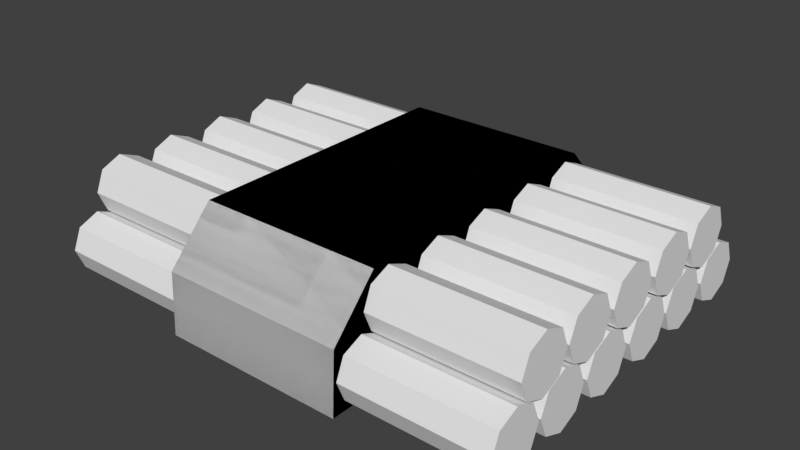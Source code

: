 # Source: Dynamite.blend  (saved by Blender 2.79.0; exported with 4.5.12 LTS)
import bpy
from mathutils import Matrix  # noqa: F401  (used for matrix-valued properties, if any)

bpy.ops.wm.read_factory_settings(use_empty=True)
scene = bpy.context.scene
scene.name = 'Scene'

# ---- collections
col_collection_1 = bpy.data.collections.new('Collection 1'); scene.collection.children.link(col_collection_1)

# ---- world
world_world = bpy.data.worlds.new('World'); scene.world = world_world
world_world.color = (0.05088, 0.05088, 0.05088)
world_world.use_sun_shadow = False
world_world.sun_shadow_jitter_overblur = 0.0
world_world.cycles.sampling_method = 'MANUAL'

# ---- meshes
me_cylinder_002 = bpy.data.meshes.new('Cylinder.002')
me_cylinder_002.from_pydata([(1.5, 2.3, 1.8), (1.5, 3.1, 0.0), (1.5, -2.3, 1.8), (1.5, -3.1, 0.0), (-1.5, 2.3, 1.8), (-1.5, 3.1, 0.0), (-1.5, -2.3, 1.8), (-1.5, -3.1, 0.0), (1.5, -3.05, 1.0), (-1.5, -3.05, 1.0), (1.5, 3.05, 1.0), (-1.5, 3.05, 1.0), (-1.0, -1.7, 1.8), (-1.0, -1.7, 2.0), (-1.0, 1.8, 1.8), (-1.0, 1.8, 2.0), (1.0, -1.7, 1.8), (1.0, -1.7, 2.0), (1.0, 1.8, 1.8), (1.0, 1.8, 2.0)], [], [(2, 0, 4, 6), (5, 1, 3, 7), (8, 2, 6, 9), (11, 4, 0, 10), (3, 8, 9, 7), (5, 11, 10, 1), (12, 13, 15, 14), (14, 15, 19, 18), (18, 19, 17, 16), (16, 17, 13, 12), (14, 18, 16, 12), (19, 15, 13, 17), (11, 5, 7, 9, 6, 4), (3, 1, 10, 0, 2, 8)])
me_cylinder_002.use_remesh_preserve_volume = False
me_cylinder_002.use_remesh_preserve_attributes = False
me_cylinder_002.use_mirror_vertex_groups = False
me_cylinder_002.update()
me_cylinder_001 = bpy.data.meshes.new('Cylinder.001')
me_cylinder_001.from_pydata([(1.5, 2.3, 1.8), (1.5, 3.1, 0.0), (1.5, -2.3, 1.8), (1.5, -3.1, 0.0), (-1.5, 2.3, 1.8), (-1.5, 3.1, 0.0), (-1.5, -2.3, 1.8), (-1.5, -3.1, 0.0), (1.5, -3.05, 1.0), (-1.5, -3.05, 1.0), (1.5, 3.05, 1.0), (-1.5, 3.05, 1.0), (-1.0, -1.7, 1.8), (-1.0, -1.7, 2.0), (-1.0, 1.8, 1.8), (-1.0, 1.8, 2.0), (1.0, -1.7, 1.8), (1.0, -1.7, 2.0), (1.0, 1.8, 1.8), (1.0, 1.8, 2.0)], [], [(2, 0, 4, 6), (5, 1, 3, 7), (8, 2, 6, 9), (11, 4, 0, 10), (3, 8, 9, 7), (5, 11, 10, 1), (12, 13, 15, 14), (14, 15, 19, 18), (18, 19, 17, 16), (16, 17, 13, 12), (14, 18, 16, 12), (19, 15, 13, 17), (11, 5, 7, 9, 6, 4), (3, 1, 10, 0, 2, 8)])
me_cylinder_001.use_remesh_preserve_volume = False
me_cylinder_001.use_remesh_preserve_attributes = False
me_cylinder_001.use_mirror_vertex_groups = False
me_cylinder_001.update()
me_cylinder = bpy.data.meshes.new('Cylinder')
me_cylinder.from_pydata([(-3.836, -1.076, 0.5), (3.836, -1.076, 0.5), (-3.836, -1.215, 0.163), (3.836, -1.215, 0.163), (-3.836, -1.552, 0.02345), (3.836, -1.552, 0.02345), (-3.836, -1.889, 0.163), (3.836, -1.889, 0.163), (-3.836, -2.029, 0.5), (3.836, -2.029, 0.5), (-3.836, -1.889, 0.837), (3.836, -1.889, 0.837), (-3.836, -1.552, 0.9765), (3.836, -1.552, 0.9765), (-3.836, -1.215, 0.837), (3.836, -1.215, 0.837), (-3.836, -2.07, 0.5), (3.836, -2.07, 0.5), (-3.836, -2.21, 0.163), (3.836, -2.21, 0.163), (-3.836, -2.546, 0.02345), (3.836, -2.546, 0.02345), (-3.836, -2.883, 0.163), (3.836, -2.883, 0.163), (-3.836, -3.023, 0.5), (3.836, -3.023, 0.5), (-3.836, -2.883, 0.837), (3.836, -2.883, 0.837), (-3.836, -2.546, 0.9765), (3.836, -2.546, 0.9765), (-3.836, -2.21, 0.837), (3.836, -2.21, 0.837), (-3.836, -0.04839, 0.5), (3.836, -0.04839, 0.5), (-3.836, -0.188, 0.163), (3.836, -0.188, 0.163), (-3.836, -0.5249, 0.02345), (3.836, -0.5249, 0.02345), (-3.836, -0.8619, 0.163), (3.836, -0.8619, 0.163), (-3.836, -1.001, 0.5), (3.836, -1.001, 0.5), (-3.836, -0.8619, 0.837), (3.836, -0.8619, 0.837), (-3.836, -0.5249, 0.9765), (3.836, -0.5249, 0.9765), (-3.836, -0.188, 0.837), (3.836, -0.188, 0.837), (-3.836, 1.995, 0.5), (3.836, 1.995, 0.5), (-3.836, 1.856, 0.163), (3.836, 1.856, 0.163), (-3.836, 1.519, 0.02345), (3.836, 1.519, 0.02345), (-3.836, 1.182, 0.163), (3.836, 1.182, 0.163), (-3.836, 1.042, 0.5), (3.836, 1.042, 0.5), (-3.836, 1.182, 0.837), (3.836, 1.182, 0.837), (-3.836, 1.519, 0.9765), (3.836, 1.519, 0.9765), (-3.836, 1.856, 0.837), (3.836, 1.856, 0.837), (-3.836, 1.001, 0.5), (3.836, 1.001, 0.5), (-3.836, 0.8619, 0.163), (3.836, 0.8619, 0.163), (-3.836, 0.5249, 0.02345), (3.836, 0.5249, 0.02345), (-3.836, 0.188, 0.163), (3.836, 0.188, 0.163), (-3.836, 0.04839, 0.5), (3.836, 0.04839, 0.5), (-3.836, 0.188, 0.837), (3.836, 0.188, 0.837), (-3.836, 0.5249, 0.9765), (3.836, 0.5249, 0.9765), (-3.836, 0.8619, 0.837), (3.836, 0.8619, 0.837), (-3.836, 3.023, 0.5), (3.836, 3.023, 0.5), (-3.836, 2.883, 0.163), (3.836, 2.883, 0.163), (-3.836, 2.546, 0.02345), (3.836, 2.546, 0.02345), (-3.836, 2.21, 0.163), (3.836, 2.21, 0.163), (-3.836, 2.07, 0.5), (3.836, 2.07, 0.5), (-3.836, 2.21, 0.837), (3.836, 2.21, 0.837), (-3.836, 2.546, 0.9765), (3.836, 2.546, 0.9765), (-3.836, 2.883, 0.837), (3.836, 2.883, 0.837), (-3.836, -0.551, 1.268), (3.836, -0.551, 1.268), (-3.836, -0.6906, 0.9311), (3.836, -0.6906, 0.9311), (-3.836, -1.028, 0.7915), (3.836, -1.028, 0.7915), (-3.836, -1.364, 0.9311), (3.836, -1.364, 0.9311), (-3.836, -1.504, 1.268), (3.836, -1.504, 1.268), (-3.836, -1.364, 1.605), (3.836, -1.364, 1.605), (-3.836, -1.028, 1.745), (3.836, -1.028, 1.745), (-3.836, -0.6906, 1.605), (3.836, -0.6906, 1.605), (-3.836, -1.545, 1.268), (3.836, -1.545, 1.268), (-3.836, -1.685, 0.9311), (3.836, -1.685, 0.9311), (-3.836, -2.022, 0.7915), (3.836, -2.022, 0.7915), (-3.836, -2.359, 0.9311), (3.836, -2.359, 0.9311), (-3.836, -2.498, 1.268), (3.836, -2.498, 1.268), (-3.836, -2.359, 1.605), (3.836, -2.359, 1.605), (-3.836, -2.022, 1.745), (3.836, -2.022, 1.745), (-3.836, -1.685, 1.605), (3.836, -1.685, 1.605), (-3.836, 0.4765, 1.268), (3.836, 0.4765, 1.268), (-3.836, 0.337, 0.9311), (3.836, 0.337, 0.9311), (-3.836, 5.96e-08, 0.7915), (3.836, 5.96e-08, 0.7915), (-3.836, -0.337, 0.9311), (3.836, -0.337, 0.9311), (-3.836, -0.4765, 1.268), (3.836, -0.4765, 1.268), (-3.836, -0.337, 1.605), (3.836, -0.337, 1.605), (-3.836, 5.96e-08, 1.745), (3.836, 5.96e-08, 1.745), (-3.836, 0.337, 1.605), (3.836, 0.337, 1.605), (-3.836, 2.52, 1.268), (3.836, 2.52, 1.268), (-3.836, 2.381, 0.9311), (3.836, 2.381, 0.9311), (-3.836, 2.044, 0.7915), (3.836, 2.044, 0.7915), (-3.836, 1.707, 0.9311), (3.836, 1.707, 0.9311), (-3.836, 1.567, 1.268), (3.836, 1.567, 1.268), (-3.836, 1.707, 1.605), (3.836, 1.707, 1.605), (-3.836, 2.044, 1.745), (3.836, 2.044, 1.745), (-3.836, 2.381, 1.605), (3.836, 2.381, 1.605), (-3.836, 1.526, 1.268), (3.836, 1.526, 1.268), (-3.836, 1.387, 0.9311), (3.836, 1.387, 0.9311), (-3.836, 1.05, 0.7915), (3.836, 1.05, 0.7915), (-3.836, 0.7129, 0.9311), (3.836, 0.7129, 0.9311), (-3.836, 0.5733, 1.268), (3.836, 0.5733, 1.268), (-3.836, 0.7129, 1.605), (3.836, 0.7129, 1.605), (-3.836, 1.05, 1.745), (3.836, 1.05, 1.745), (-3.836, 1.387, 1.605), (3.836, 1.387, 1.605), (1.5, 2.3, 1.8), (1.5, 3.1, 0.0), (1.5, -2.3, 1.8), (1.5, -3.1, 0.0), (-1.5, 2.3, 1.8), (-1.5, 3.1, 0.0), (-1.5, -2.3, 1.8), (-1.5, -3.1, 0.0), (1.5, -3.05, 1.0), (-1.5, -3.05, 1.0), (1.5, 3.05, 1.0), (-1.5, 3.05, 1.0), (-1.0, -1.7, 1.8), (-1.0, -1.7, 2.0), (-1.0, 1.8, 1.8), (-1.0, 1.8, 2.0), (1.0, -1.7, 1.8), (1.0, -1.7, 2.0), (1.0, 1.8, 1.8), (1.0, 1.8, 2.0)], [], [(0, 1, 3, 2), (2, 3, 5, 4), (4, 5, 7, 6), (6, 7, 9, 8), (8, 9, 11, 10), (10, 11, 13, 12), (3, 1, 15, 13, 11, 9, 7, 5), (12, 13, 15, 14), (14, 15, 1, 0), (0, 2, 4, 6, 8, 10, 12, 14), (16, 17, 19, 18), (18, 19, 21, 20), (20, 21, 23, 22), (22, 23, 25, 24), (24, 25, 27, 26), (26, 27, 29, 28), (19, 17, 31, 29, 27, 25, 23, 21), (28, 29, 31, 30), (30, 31, 17, 16), (16, 18, 20, 22, 24, 26, 28, 30), (32, 33, 35, 34), (34, 35, 37, 36), (36, 37, 39, 38), (38, 39, 41, 40), (40, 41, 43, 42), (42, 43, 45, 44), (35, 33, 47, 45, 43, 41, 39, 37), (44, 45, 47, 46), (46, 47, 33, 32), (32, 34, 36, 38, 40, 42, 44, 46), (48, 49, 51, 50), (50, 51, 53, 52), (52, 53, 55, 54), (54, 55, 57, 56), (56, 57, 59, 58), (58, 59, 61, 60), (51, 49, 63, 61, 59, 57, 55, 53), (60, 61, 63, 62), (62, 63, 49, 48), (48, 50, 52, 54, 56, 58, 60, 62), (64, 65, 67, 66), (66, 67, 69, 68), (68, 69, 71, 70), (70, 71, 73, 72), (72, 73, 75, 74), (74, 75, 77, 76), (67, 65, 79, 77, 75, 73, 71, 69), (76, 77, 79, 78), (78, 79, 65, 64), (64, 66, 68, 70, 72, 74, 76, 78), (80, 81, 83, 82), (82, 83, 85, 84), (84, 85, 87, 86), (86, 87, 89, 88), (88, 89, 91, 90), (90, 91, 93, 92), (83, 81, 95, 93, 91, 89, 87, 85), (92, 93, 95, 94), (94, 95, 81, 80), (80, 82, 84, 86, 88, 90, 92, 94), (96, 97, 99, 98), (98, 99, 101, 100), (100, 101, 103, 102), (102, 103, 105, 104), (104, 105, 107, 106), (106, 107, 109, 108), (99, 97, 111, 109, 107, 105, 103, 101), (108, 109, 111, 110), (110, 111, 97, 96), (96, 98, 100, 102, 104, 106, 108, 110), (112, 113, 115, 114), (114, 115, 117, 116), (116, 117, 119, 118), (118, 119, 121, 120), (120, 121, 123, 122), (122, 123, 125, 124), (115, 113, 127, 125, 123, 121, 119, 117), (124, 125, 127, 126), (126, 127, 113, 112), (112, 114, 116, 118, 120, 122, 124, 126), (128, 129, 131, 130), (130, 131, 133, 132), (132, 133, 135, 134), (134, 135, 137, 136), (136, 137, 139, 138), (138, 139, 141, 140), (131, 129, 143, 141, 139, 137, 135, 133), (140, 141, 143, 142), (142, 143, 129, 128), (128, 130, 132, 134, 136, 138, 140, 142), (144, 145, 147, 146), (146, 147, 149, 148), (148, 149, 151, 150), (150, 151, 153, 152), (152, 153, 155, 154), (154, 155, 157, 156), (147, 145, 159, 157, 155, 153, 151, 149), (156, 157, 159, 158), (158, 159, 145, 144), (144, 146, 148, 150, 152, 154, 156, 158), (160, 161, 163, 162), (162, 163, 165, 164), (164, 165, 167, 166), (166, 167, 169, 168), (168, 169, 171, 170), (170, 171, 173, 172), (163, 161, 175, 173, 171, 169, 167, 165), (172, 173, 175, 174), (174, 175, 161, 160), (160, 162, 164, 166, 168, 170, 172, 174), (178, 176, 180, 182), (181, 177, 179, 183), (184, 178, 182, 185), (187, 180, 176, 186), (179, 184, 185, 183), (181, 187, 186, 177), (188, 189, 191, 190), (190, 191, 195, 194), (194, 195, 193, 192), (192, 193, 189, 188), (190, 194, 192, 188), (195, 191, 189, 193), (187, 181, 183, 185, 182, 180), (179, 177, 186, 176, 178, 184)])
_uv = me_cylinder.uv_layers.new(name='UVMap')
_uv.uv.foreach_set('vector', [0.2726, 0.7721, 0.6068, 0.7721, 0.6068, 0.7879, 0.2726, 0.7879, 0.2726, 0.6665, 0.6068, 0.6665, 0.6068, 0.6823, 0.2726, 0.6823, 0.4268, 0.03606, 0.761, 0.03606, 0.761, 0.05194, 0.4268, 0.05194, 0.2726, 0.1073, 0.6068, 0.1073, 0.6068, 0.1232, 0.2726, 0.1232, 0.2029, 0.2221, 0.5371, 0.2221, 0.5371, 0.238, 0.2029, 0.238, 0.2726, 0.08969, 0.6068, 0.08969, 0.6068, 0.1056, 0.2726, 0.1056, 0.1934, 0.5172, 0.1934, 0.5331, 0.1821, 0.5444, 0.1663, 0.5444, 0.155, 0.5331, 0.155, 0.5172, 0.1663, 0.506, 0.1821, 0.506, 0.2726, 0.8249, 0.6068, 0.8249, 0.6068, 0.8407, 0.2726, 0.8407, 0.2726, 0.9129, 0.6068, 0.9129, 0.6068, 0.9287, 0.2726, 0.9287, 0.2334, 0.5573, 0.2334, 0.5732, 0.2222, 0.5844, 0.2063, 0.5844, 0.1951, 0.5732, 0.1951, 0.5573, 0.2063, 0.5461, 0.2222, 0.5461, 0.6085, 0.508, 0.9427, 0.508, 0.9427, 0.5239, 0.6085, 0.5239, 0.2726, 0.9657, 0.6068, 0.9657, 0.6068, 0.9815, 0.2726, 0.9815, 0.2726, 0.9833, 0.6068, 0.9833, 0.6068, 0.9991, 0.2726, 0.9991, 0.5388, 0.2397, 0.873, 0.2397, 0.873, 0.2556, 0.5388, 0.2556, 0.2726, 0.8425, 0.6068, 0.8425, 0.6068, 0.8583, 0.2726, 0.8583, 0.6085, 0.5609, 0.9427, 0.5609, 0.9427, 0.5767, 0.6085, 0.5767, 0.07928, 0.498, 0.07928, 0.5139, 0.06805, 0.5251, 0.05216, 0.5251, 0.04092, 0.5139, 0.04092, 0.498, 0.05216, 0.4868, 0.06805, 0.4868, 0.2029, 0.2397, 0.5371, 0.2397, 0.5371, 0.2556, 0.2029, 0.2556, 0.4268, 0.07126, 0.761, 0.07126, 0.761, 0.08714, 0.4268, 0.08714, 0.04092, 0.4738, 0.04092, 0.458, 0.05216, 0.4467, 0.06805, 0.4467, 0.07928, 0.458, 0.07928, 0.4738, 0.06805, 0.4851, 0.05216, 0.4851, 0.2726, 0.5785, 0.6068, 0.5785, 0.6068, 0.5943, 0.2726, 0.5943, 0.6085, 0.4728, 0.9427, 0.4728, 0.9427, 0.4887, 0.6085, 0.4887, 0.6085, 0.8953, 0.9427, 0.8953, 0.9427, 0.9111, 0.6085, 0.9111, 0.6085, 0.1073, 0.9427, 0.1073, 0.9427, 0.1232, 0.6085, 0.1232, 0.6085, 0.08969, 0.9427, 0.08969, 0.9427, 0.1056, 0.6085, 0.1056, 0.6085, 0.5433, 0.9427, 0.5433, 0.9427, 0.5591, 0.6085, 0.5591, 0.1934, 0.5573, 0.1934, 0.5732, 0.1821, 0.5844, 0.1663, 0.5844, 0.155, 0.5732, 0.155, 0.5573, 0.1663, 0.5461, 0.1821, 0.5461, 0.2726, 0.8777, 0.6068, 0.8777, 0.6068, 0.8935, 0.2726, 0.8935, 0.3571, 0.1508, 0.6913, 0.1508, 0.6913, 0.1667, 0.3571, 0.1667, 0.1533, 0.5732, 0.1421, 0.5844, 0.1262, 0.5844, 0.115, 0.5732, 0.115, 0.5573, 0.1262, 0.5461, 0.1421, 0.5461, 0.1533, 0.5573, 0.5388, 0.2221, 0.873, 0.2221, 0.873, 0.238, 0.5388, 0.238, 0.6085, 0.9305, 0.9427, 0.9305, 0.9427, 0.9463, 0.6085, 0.9463, 0.6085, 0.8777, 0.9427, 0.8777, 0.9427, 0.8935, 0.6085, 0.8935, 0.2726, 0.8073, 0.6068, 0.8073, 0.6068, 0.8231, 0.2726, 0.8231, 0.2726, 0.7897, 0.6068, 0.7897, 0.6068, 0.8055, 0.2726, 0.8055, 0.6085, 0.5785, 0.9427, 0.5785, 0.9427, 0.5943, 0.6085, 0.5943, 0.1533, 0.5974, 0.1533, 0.6133, 0.1421, 0.6245, 0.1262, 0.6245, 0.115, 0.6133, 0.115, 0.5974, 0.1262, 0.5861, 0.1421, 0.5861, 0.2726, 0.4729, 0.6068, 0.4728, 0.6068, 0.4887, 0.2726, 0.4887, 0.2726, 0.8601, 0.6068, 0.8601, 0.6068, 0.8759, 0.2726, 0.8759, 0.0008564, 0.5782, 0.01209, 0.5669, 0.02798, 0.5669, 0.03921, 0.5782, 0.03921, 0.594, 0.02798, 0.6053, 0.01209, 0.6053, 0.0008564, 0.594, 0.2726, 0.6313, 0.6068, 0.6313, 0.6068, 0.6471, 0.2726, 0.6471, 0.2726, 0.9481, 0.6068, 0.9481, 0.6068, 0.9639, 0.2726, 0.9639, 0.2726, 0.9305, 0.6068, 0.9305, 0.6068, 0.9463, 0.2726, 0.9463, 0.6085, 0.5256, 0.9427, 0.5256, 0.9427, 0.5415, 0.6085, 0.5415, 0.4268, 0.05366, 0.761, 0.05366, 0.761, 0.06954, 0.4268, 0.06954, 0.6085, 0.6841, 0.9427, 0.6841, 0.9427, 0.6999, 0.6085, 0.6999, 0.02798, 0.4868, 0.03921, 0.498, 0.03921, 0.5139, 0.02798, 0.5251, 0.01209, 0.5251, 0.0008564, 0.5139, 0.0008564, 0.498, 0.01209, 0.4868, 0.6085, 0.8073, 0.9427, 0.8073, 0.9427, 0.8231, 0.6085, 0.8231, 0.3571, 0.1332, 0.6913, 0.1332, 0.6913, 0.1491, 0.3571, 0.1491, 0.1934, 0.4772, 0.1934, 0.4931, 0.1821, 0.5043, 0.1663, 0.5043, 0.155, 0.4931, 0.155, 0.4772, 0.1663, 0.4659, 0.1821, 0.4659, 0.2726, 0.7545, 0.6068, 0.7545, 0.6068, 0.7703, 0.2726, 0.7703, 0.6085, 0.9129, 0.9427, 0.9129, 0.9427, 0.9287, 0.6085, 0.9287, 0.2726, 0.5081, 0.6068, 0.5081, 0.6068, 0.5239, 0.2726, 0.5239, 0.2726, 0.8953, 0.6068, 0.8953, 0.6068, 0.9111, 0.2726, 0.9111, 0.6085, 0.4552, 0.9427, 0.4552, 0.9427, 0.4711, 0.6085, 0.4711, 0.2726, 0.4905, 0.6068, 0.4905, 0.6068, 0.5063, 0.2726, 0.5063, 0.02798, 0.4467, 0.03921, 0.458, 0.03921, 0.4738, 0.02798, 0.4851, 0.01209, 0.4851, 0.0008564, 0.4738, 0.0008564, 0.458, 0.01209, 0.4467, 0.6085, 0.8249, 0.9427, 0.8249, 0.9427, 0.8407, 0.6085, 0.8407, 0.6085, 0.4904, 0.9427, 0.4904, 0.9427, 0.5063, 0.6085, 0.5063, 0.2334, 0.4371, 0.2334, 0.453, 0.2222, 0.4642, 0.2063, 0.4642, 0.1951, 0.453, 0.1951, 0.4371, 0.2063, 0.4259, 0.2222, 0.4259, 0.405, 0.3008, 0.7392, 0.3008, 0.7392, 0.3167, 0.405, 0.3167, 0.3571, 0.1684, 0.6913, 0.1684, 0.6913, 0.1843, 0.3571, 0.1843, 0.6085, 0.7721, 0.9427, 0.7721, 0.9427, 0.7879, 0.6085, 0.7879, 0.405, 0.3747, 0.7392, 0.3747, 0.7392, 0.3906, 0.405, 0.3906, 0.405, 0.3923, 0.7392, 0.3923, 0.7392, 0.4082, 0.405, 0.4082, 0.6085, 0.6313, 0.9427, 0.6313, 0.9427, 0.6471, 0.6085, 0.6471, 0.2334, 0.4772, 0.2334, 0.4931, 0.2222, 0.5043, 0.2063, 0.5043, 0.1951, 0.4931, 0.1951, 0.4772, 0.2063, 0.4659, 0.2222, 0.4659, 0.2726, 0.4552, 0.6068, 0.4552, 0.6068, 0.4711, 0.2726, 0.4711, 0.2726, 0.5257, 0.6068, 0.5257, 0.6068, 0.5415, 0.2726, 0.5415, 0.08099, 0.458, 0.09223, 0.4467, 0.1081, 0.4467, 0.1193, 0.458, 0.1193, 0.4738, 0.1081, 0.4851, 0.09223, 0.4851, 0.08099, 0.4738, 0.2726, 0.5433, 0.6068, 0.5433, 0.6068, 0.5591, 0.2726, 0.5591, 0.3571, 0.2036, 0.6913, 0.2036, 0.6913, 0.2195, 0.3571, 0.2195, 0.3571, 0.186, 0.6913, 0.186, 0.6913, 0.2019, 0.3571, 0.2019, 0.405, 0.3184, 0.7392, 0.3184, 0.7392, 0.3343, 0.405, 0.3343, 0.405, 0.4275, 0.7392, 0.4275, 0.7392, 0.4434, 0.405, 0.4434, 0.6085, 0.5961, 0.9427, 0.5961, 0.9427, 0.6119, 0.6085, 0.6119, 0.1934, 0.5974, 0.1934, 0.6133, 0.1821, 0.6245, 0.1663, 0.6245, 0.155, 0.6133, 0.155, 0.5974, 0.1663, 0.5861, 0.1821, 0.5861, 0.6085, 0.6137, 0.9427, 0.6137, 0.9427, 0.6295, 0.6085, 0.6295, 0.2726, 0.7369, 0.6068, 0.7369, 0.6068, 0.7527, 0.2726, 0.7527, 0.0008564, 0.5381, 0.01209, 0.5269, 0.02798, 0.5269, 0.03921, 0.5381, 0.03921, 0.554, 0.02798, 0.5652, 0.01209, 0.5652, 0.0008564, 0.554, 0.2726, 0.6489, 0.6068, 0.6489, 0.6068, 0.6647, 0.2726, 0.6647, 0.4268, 0.01846, 0.761, 0.01846, 0.761, 0.03434, 0.4268, 0.03434, 0.6085, 0.6489, 0.9427, 0.6489, 0.9427, 0.6647, 0.6085, 0.6647, 0.405, 0.4099, 0.7392, 0.4099, 0.7392, 0.4258, 0.405, 0.4258, 0.405, 0.336, 0.7392, 0.336, 0.7392, 0.3519, 0.405, 0.3519, 0.6085, 0.6665, 0.9427, 0.6665, 0.9427, 0.6823, 0.6085, 0.6823, 0.2334, 0.5172, 0.2334, 0.5331, 0.2222, 0.5444, 0.2063, 0.5444, 0.1951, 0.5331, 0.1951, 0.5172, 0.2063, 0.506, 0.2222, 0.506, 0.405, 0.2832, 0.7392, 0.2832, 0.7392, 0.2991, 0.405, 0.2991, 0.2726, 0.5609, 0.6068, 0.5609, 0.6068, 0.5767, 0.2726, 0.5767, 0.1193, 0.5139, 0.1081, 0.5251, 0.09223, 0.5251, 0.08099, 0.5139, 0.08099, 0.498, 0.09223, 0.4868, 0.1081, 0.4868, 0.1193, 0.498, 0.2726, 0.7017, 0.6068, 0.7017, 0.6068, 0.7175, 0.2726, 0.7175, 0.6085, 0.8601, 0.9427, 0.8601, 0.9427, 0.8759, 0.6085, 0.8759, 0.6085, 0.7017, 0.9427, 0.7017, 0.9427, 0.7175, 0.6085, 0.7175, 0.405, 0.3571, 0.7392, 0.3571, 0.7392, 0.373, 0.405, 0.373, 0.4268, 0.0008566, 0.761, 0.0008564, 0.761, 0.01674, 0.4268, 0.01674, 0.6085, 0.7193, 0.9427, 0.7193, 0.9427, 0.7351, 0.6085, 0.7351, 0.1821, 0.4259, 0.1934, 0.4371, 0.1934, 0.453, 0.1821, 0.4642, 0.1663, 0.4642, 0.155, 0.453, 0.155, 0.4371, 0.1663, 0.4259, 0.6085, 0.7369, 0.9427, 0.7369, 0.9427, 0.7527, 0.6085, 0.7527, 0.2726, 0.6841, 0.6068, 0.6841, 0.6068, 0.6999, 0.2726, 0.6999, 0.1951, 0.5974, 0.2063, 0.5861, 0.2222, 0.5861, 0.2334, 0.5974, 0.2334, 0.6133, 0.2222, 0.6245, 0.2063, 0.6245, 0.1951, 0.6133, 0.2726, 0.5961, 0.6068, 0.5961, 0.6068, 0.6119, 0.2726, 0.6119, 0.6085, 0.8425, 0.9427, 0.8425, 0.9427, 0.8583, 0.6085, 0.8583, 0.6085, 0.9481, 0.9427, 0.9481, 0.9427, 0.9639, 0.6085, 0.9639, 0.2726, 0.7193, 0.6068, 0.7193, 0.6068, 0.7351, 0.2726, 0.7351, 0.405, 0.2656, 0.7392, 0.2656, 0.7392, 0.2815, 0.405, 0.2815, 0.6085, 0.7897, 0.9427, 0.7897, 0.9427, 0.8055, 0.6085, 0.8055, 0.06805, 0.5269, 0.07928, 0.5381, 0.07928, 0.554, 0.06805, 0.5652, 0.05216, 0.5652, 0.04092, 0.554, 0.04092, 0.5381, 0.05216, 0.5269, 0.6085, 0.7545, 0.9427, 0.7545, 0.9427, 0.7703, 0.6085, 0.7703, 0.2726, 0.6137, 0.6068, 0.6137, 0.6068, 0.6295, 0.2726, 0.6295, 0.04092, 0.594, 0.04092, 0.5782, 0.05216, 0.5669, 0.06805, 0.5669, 0.07928, 0.5782, 0.07928, 0.594, 0.06805, 0.6053, 0.05216, 0.6053, 0.0008564, 0.1332, 0.2012, 0.1332, 0.2012, 0.2639, 0.0008564, 0.2639, 0.2709, 0.0008564, 0.2709, 0.1315, 0.0008564, 0.1315, 0.0008564, 0.0008564, 0.4033, 0.2656, 0.4033, 0.3134, 0.2726, 0.3134, 0.2726, 0.2656, 0.2726, 0.3629, 0.2726, 0.3151, 0.4033, 0.3151, 0.4033, 0.3629, 0.4033, 0.3646, 0.4033, 0.4082, 0.2726, 0.4082, 0.2726, 0.3646, 0.2726, 0.4535, 0.2726, 0.4099, 0.4033, 0.4099, 0.4033, 0.4535, 0.0008564, 0.4346, 0.0008564, 0.4259, 0.1533, 0.4259, 0.1533, 0.4346, 0.0008564, 0.6261, 0.0008564, 0.6174, 0.08797, 0.6174, 0.08797, 0.6261, 0.1533, 0.4363, 0.1533, 0.445, 0.0008564, 0.445, 0.0008564, 0.4363, 0.08797, 0.607, 0.08797, 0.6157, 0.0008564, 0.6157, 0.0008564, 0.607, 0.4251, 0.0008564, 0.4251, 0.08797, 0.2726, 0.08797, 0.2726, 0.0008564, 0.3554, 0.1332, 0.3554, 0.2204, 0.2029, 0.2204, 0.2029, 0.1332, 0.2687, 0.3806, 0.2709, 0.4242, 0.0008564, 0.4242, 0.003034, 0.3806, 0.0357, 0.3458, 0.2361, 0.3458, 0.0008564, 0.2656, 0.2709, 0.2656, 0.2687, 0.3092, 0.2361, 0.344, 0.0357, 0.344, 0.003034, 0.3092])
me_cylinder.use_remesh_preserve_volume = False
me_cylinder.use_remesh_preserve_attributes = False
me_cylinder.use_mirror_vertex_groups = False
me_cylinder.update()

# ---- objects
ob_cylinder_002 = bpy.data.objects.new('Cylinder.002', me_cylinder_002)
ob_cylinder_001 = bpy.data.objects.new('Cylinder.001', me_cylinder_001)
ob_cylinder = bpy.data.objects.new('Cylinder', me_cylinder)

# ---- transforms, parenting, visibility, modifiers, constraints
ob_cylinder_002.location = (0.0, 0.0, 0.0)
ob_cylinder_002.lineart.crease_threshold = 0.0
ob_cylinder_001.location = (0.0, 0.0, 0.0)
ob_cylinder_001.lineart.crease_threshold = 0.0
ob_cylinder.location = (0.0, 0.0, 0.0)
ob_cylinder.lineart.crease_threshold = 0.0

# ---- collection membership
col_collection_1.objects.link(ob_cylinder_002)
col_collection_1.objects.link(ob_cylinder_001)
col_collection_1.objects.link(ob_cylinder)

# ---- scene / render settings (as saved in the file)
scene.frame_start = 0; scene.frame_end = 250; scene.frame_set(1)
scene.render.engine = 'BLENDER_EEVEE_NEXT'
scene.render.resolution_percentage = 50
scene.render.dither_intensity = 0.0
scene.cycles.use_denoising = False
scene.cycles.samples = 128
scene.cycles.sampling_pattern = 'TABULATED_SOBOL'
scene.cycles.use_adaptive_sampling = False
scene.cycles.use_light_tree = False
scene.cycles.blur_glossy = 0.0
scene.cycles.sample_clamp_indirect = 0.0
scene.view_settings.view_transform = 'Standard'
bpy.context.view_layer.update()

# ---- added for rendering (the .blend has no active camera and no usable light): camera, sun
cam_auto = bpy.data.cameras.new('AutoCamera')
cam_auto.lens = 50.0
cam_auto.sensor_width = 36.0
cam_auto.clip_end = 1000.0
ob_auto_camera = bpy.data.objects.new('AutoCamera', cam_auto)
scene.collection.objects.link(ob_auto_camera)
ob_auto_camera.location = (9.31201, -11.1744, 8.4496)
ob_auto_camera.rotation_euler = (1.09748, -7.21219e-08, 0.694738)
scene.camera = ob_auto_camera
light_auto_sun = bpy.data.lights.new('AutoSun', 'SUN')
light_auto_sun.energy = 3.0
light_auto_sun.angle = 0.0523599
ob_auto_sun = bpy.data.objects.new('AutoSun', light_auto_sun)
scene.collection.objects.link(ob_auto_sun)
ob_auto_sun.rotation_euler = (0.872665, 0.174533, 0.523599)
bpy.context.view_layer.update()
